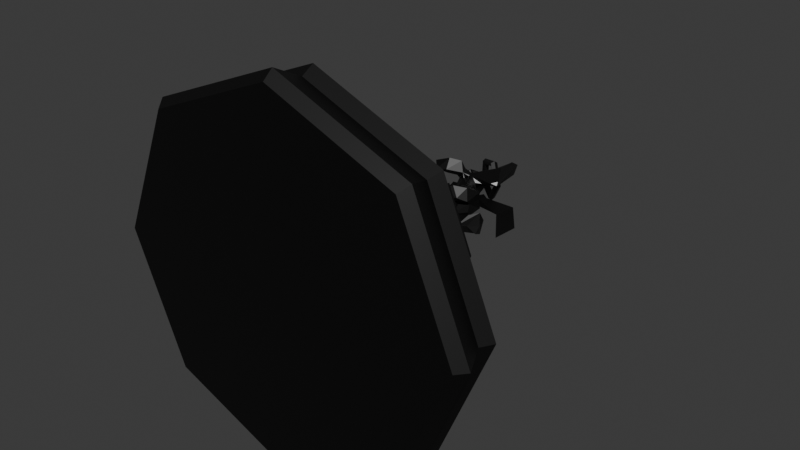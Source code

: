 # Source: Fountain.blend  (saved by Blender 5.1.30; exported with 4.5.12 LTS)
import bpy
from mathutils import Matrix  # noqa: F401  (used for matrix-valued properties, if any)

bpy.ops.wm.read_factory_settings(use_empty=True)
scene = bpy.context.scene
scene.name = 'Scene'

# ---- collections
col_collection = bpy.data.collections.new('Collection'); scene.collection.children.link(col_collection)

# ---- materials (node trees are filled in below, after node groups)
mat_material = bpy.data.materials.new('Material')
mat_material.alpha_threshold = 0.0
mat_material.use_backface_culling_lightprobe_volume = False
mat_material.roughness = 0.5
mat_material.line_color = (0.0, 0.0, 0.0, 1.0)
mat_material_002 = bpy.data.materials.new('Material.002')
mat_material_002.use_backface_culling = True

# ---- material node trees
mat_material.use_nodes = True; mat_material.node_tree.nodes.clear()
_N = mat_material.node_tree.nodes; _L = mat_material.node_tree.links
n0 = _N.new('ShaderNodeOutputMaterial'); n0.name = 'Material Output'; n0.location = (200, 100)
n1 = _N.new('ShaderNodeBsdfPrincipled'); n1.name = 'Principled BSDF'; n1.location = (-200, 100)
_L.new(n1.outputs[0], n0.inputs[0])
n0.is_active_output = True
mat_material_002.use_nodes = True; mat_material_002.node_tree.nodes.clear()
_N = mat_material_002.node_tree.nodes; _L = mat_material_002.node_tree.links
n0 = _N.new('ShaderNodeBsdfPrincipled'); n0.name = 'Principled BSDF'; n0.location = (-200, 100)
n0.inputs[0].default_value = (0.0, 0.0, 0.0, 1.0)
n1 = _N.new('ShaderNodeOutputMaterial'); n1.name = 'Material Output'; n1.location = (200, 100)
_L.new(n0.outputs[0], n1.inputs[0])
n1.is_active_output = True

# ---- world
world_world = bpy.data.worlds.new('World'); scene.world = world_world
world_world.use_nodes = True; world_world.node_tree.nodes.clear()
_N = world_world.node_tree.nodes; _L = world_world.node_tree.links
n0 = _N.new('ShaderNodeOutputWorld'); n0.name = 'World Output'; n0.location = (200, 100)
n1 = _N.new('ShaderNodeBackground'); n1.name = 'Background'; n1.location = (-200, 100)
n1.inputs[0].default_value = (0.05088, 0.05088, 0.05088, 1.0)
_L.new(n1.outputs[0], n0.inputs[0])
n0.is_active_output = True
world_world.color = (0.05088, 0.05088, 0.05088)
world_world.sun_shadow_jitter_overblur = 0.0

# ---- meshes
me_cylinder = bpy.data.meshes.new('Cylinder')
me_cylinder.from_pydata([(1.529e-08, -1.334e-07, -3.052), (1.529e-08, 0.9155, -2.692), (2.158, -9.432e-08, -2.158), (1.903, 0.9155, -1.903), (3.052, 0.0, 0.0), (2.692, 0.9155, -4.002e-08), (2.158, 9.432e-08, 2.158), (1.903, 0.9155, 1.903), (1.529e-08, 1.334e-07, 3.052), (1.529e-08, 0.9155, 2.692), (-2.158, 9.432e-08, 2.158), (-1.903, 0.9155, 1.903), (-3.052, 0.0, 0.0), (-2.692, 0.9155, -4.002e-08), (-2.158, -9.432e-08, -2.158), (-1.903, 0.9155, -1.903), (-2.926, 0.675, -2.951e-08), (-2.069, 0.675, 2.069), (1.466e-08, 0.675, 2.926), (2.069, 0.675, 2.069), (-2.069, 0.675, -2.069), (2.926, 0.675, -2.951e-08), (2.069, 0.675, -2.069), (1.466e-08, 0.675, -2.926), (1.529e-08, 0.2792, -1.406), (0.9941, 0.2792, -0.9941), (1.406, 0.2792, -1.22e-08), (0.9941, 0.2792, 0.9941), (1.529e-08, 0.2792, 1.406), (-0.9941, 0.2792, 0.9941), (-1.406, 0.2792, -1.22e-08), (-0.9941, 0.2792, -0.9941), (1.903, 0.2792, -1.903), (1.529e-08, 0.2792, -2.692), (2.692, 0.2792, -1.22e-08), (1.903, 0.2792, 1.903), (1.529e-08, 0.2792, 2.692), (-1.903, 0.2792, 1.903), (-2.692, 0.2792, -1.22e-08), (-1.903, 0.2792, -1.903), (4.035e-09, 1.227, -0.3711), (0.2624, 1.227, -0.2624), (0.3711, 1.227, -5.362e-08), (0.2624, 1.227, 0.2624), (4.035e-09, 1.227, 0.3711), (-0.2624, 1.227, 0.2624), (-0.3711, 1.227, -5.362e-08), (-0.2624, 1.227, -0.2624), (-1.951e-08, 2.127, -0.2455), (0.1736, 2.127, -0.1736), (0.2455, 2.127, -9.299e-08), (0.1736, 2.127, 0.1736), (-1.951e-08, 2.127, 0.2455), (-0.1736, 2.127, 0.1736), (-0.2455, 2.127, -9.299e-08), (-0.1736, 2.127, -0.1736), (-1.21e-07, 2.337, -1.522), (1.076, 2.337, -1.076), (1.522, 2.337, -1.021e-07), (1.076, 2.337, 1.076), (-1.21e-07, 2.337, 1.522), (-1.076, 2.337, 1.076), (-1.522, 2.337, -1.021e-07), (-1.076, 2.337, -1.076), (-1.058e-07, 2.546, -1.195), (0.8451, 2.546, -0.8451), (1.195, 2.546, -1.113e-07), (0.8451, 2.546, 0.8451), (-1.058e-07, 2.546, 1.195), (-0.8451, 2.546, 0.8451), (-1.195, 2.546, -1.113e-07), (-0.8451, 2.546, -0.8451), (1.006, 2.546, -1.006), (-1.131e-07, 2.546, -1.423), (1.423, 2.546, -1.113e-07), (1.006, 2.546, 1.006), (-1.131e-07, 2.546, 1.423), (-1.006, 2.546, 1.006), (-1.423, 2.546, -1.113e-07), (-1.006, 2.546, -1.006), (-4.747e-08, 2.304, -0.1989), (0.1407, 2.304, -0.1407), (0.1989, 2.304, -1.007e-07), (0.1407, 2.304, 0.1407), (-4.747e-08, 2.304, 0.1989), (-0.1407, 2.304, 0.1407), (-0.1989, 2.304, -1.007e-07), (-0.1407, 2.304, -0.1407), (0.8219, 2.383, -0.8219), (-1.029e-07, 2.383, -1.162), (1.162, 2.383, -1.042e-07), (0.8219, 2.383, 0.8219), (-1.029e-07, 2.383, 1.162), (-0.8219, 2.383, 0.8219), (-1.162, 2.383, -1.042e-07), (-0.8219, 2.383, -0.8219), (2.917e-07, 3.228, -0.3167), (0.224, 3.228, -0.224), (0.3167, 3.228, -1.411e-07), (0.224, 3.228, 0.224), (2.917e-07, 3.228, 0.3167), (-0.224, 3.228, 0.224), (-0.3167, 3.228, -1.411e-07), (-0.224, 3.228, -0.224), (4.115e-07, 3.414, -0.4867), (0.3442, 3.414, -0.3442), (0.4867, 3.414, -1.492e-07), (0.3442, 3.414, 0.3442), (4.115e-07, 3.414, 0.4867), (-0.3442, 3.414, 0.3442), (-0.4867, 3.414, -1.492e-07), (-0.3442, 3.414, -0.3442), (3.725e-08, 3.532, -1.525e-07), (2.052, 0.9811, -2.052), (2.158, 0.8821, -2.158), (1.529e-08, 0.8821, -3.052), (1.529e-08, 0.9811, -2.902), (2.902, 0.9811, -4.289e-08), (3.052, 0.8821, -3.856e-08), (2.052, 0.9811, 2.052), (2.158, 0.8821, 2.158), (1.529e-08, 0.9811, 2.902), (1.529e-08, 0.8821, 3.052), (-2.052, 0.9811, 2.052), (-2.158, 0.8821, 2.158), (-2.902, 0.9811, -4.289e-08), (-3.052, 0.8821, -3.856e-08), (-2.052, 0.9811, -2.052), (-2.158, 0.8821, -2.158), (-2.255, 0.1576, -2.255), (1.597e-08, 0.1576, -3.188), (2.255, 0.1576, -2.255), (3.188, 0.1576, -6.891e-09), (2.255, 0.1576, 2.255), (1.597e-08, 0.1576, 3.188), (-2.255, 0.1576, 2.255), (-3.188, 0.1576, -6.891e-09)], [], [(6, 133, 134, 8), (14, 129, 130, 0), (129, 20, 23, 130), (10, 135, 136, 12), (135, 17, 16, 136), (2, 131, 132, 4), (1, 15, 39, 33), (0, 130, 131, 2), (8, 134, 135, 10), (0, 2, 4, 6, 8, 10, 12, 14), (130, 23, 22, 131), (131, 22, 21, 132), (132, 21, 19, 133), (134, 18, 17, 135), (136, 16, 20, 129), (133, 19, 18, 134), (12, 136, 129, 14), (4, 132, 133, 6), (25, 24, 40, 41), (13, 11, 37, 38), (9, 7, 35, 36), (5, 3, 32, 34), (15, 13, 38, 39), (11, 9, 36, 37), (7, 5, 34, 35), (3, 1, 33, 32), (24, 25, 32, 33), (25, 26, 34, 32), (26, 27, 35, 34), (27, 28, 36, 35), (28, 29, 37, 36), (29, 30, 38, 37), (30, 31, 39, 38), (31, 24, 33, 39), (42, 41, 49, 50), (24, 31, 47, 40), (30, 29, 45, 46), (28, 27, 43, 44), (26, 25, 41, 42), (31, 30, 46, 47), (29, 28, 44, 45), (27, 26, 42, 43), (48, 55, 63, 56), (47, 46, 54, 55), (45, 44, 52, 53), (43, 42, 50, 51), (41, 40, 48, 49), (40, 47, 55, 48), (46, 45, 53, 54), (44, 43, 51, 52), (59, 58, 74, 75), (54, 53, 61, 62), (52, 51, 59, 60), (50, 49, 57, 58), (55, 54, 62, 63), (53, 52, 60, 61), (51, 50, 58, 59), (49, 48, 56, 57), (64, 71, 95, 89), (57, 56, 73, 72), (56, 63, 79, 73), (62, 61, 77, 78), (60, 59, 75, 76), (58, 57, 72, 74), (63, 62, 78, 79), (61, 60, 76, 77), (64, 65, 72, 73), (65, 66, 74, 72), (66, 67, 75, 74), (67, 68, 76, 75), (68, 69, 77, 76), (69, 70, 78, 77), (70, 71, 79, 78), (71, 64, 73, 79), (87, 86, 102, 103), (70, 69, 93, 94), (68, 67, 91, 92), (66, 65, 88, 90), (71, 70, 94, 95), (69, 68, 92, 93), (67, 66, 90, 91), (65, 64, 89, 88), (80, 81, 88, 89), (81, 82, 90, 88), (82, 83, 91, 90), (83, 84, 92, 91), (84, 85, 93, 92), (85, 86, 94, 93), (86, 87, 95, 94), (87, 80, 89, 95), (102, 101, 109, 110), (85, 84, 100, 101), (83, 82, 98, 99), (81, 80, 96, 97), (80, 87, 103, 96), (86, 85, 101, 102), (84, 83, 99, 100), (82, 81, 97, 98), (100, 99, 107, 108), (98, 97, 105, 106), (103, 102, 110, 111), (101, 100, 108, 109), (99, 98, 106, 107), (97, 96, 104, 105), (96, 103, 111, 104), (111, 110, 112), (109, 108, 112), (107, 106, 112), (105, 104, 112), (104, 111, 112), (110, 109, 112), (108, 107, 112), (106, 105, 112), (114, 115, 116, 113), (118, 114, 113, 117), (120, 118, 117, 119), (122, 120, 119, 121), (124, 122, 121, 123), (126, 124, 123, 125), (128, 126, 125, 127), (115, 128, 127, 116), (1, 3, 113, 116), (23, 115, 114, 22), (22, 114, 118, 21), (3, 5, 117, 113), (20, 128, 115, 23), (15, 1, 116, 127), (21, 118, 120, 19), (5, 7, 119, 117), (19, 120, 122, 18), (7, 9, 121, 119), (18, 122, 124, 17), (9, 11, 123, 121), (17, 124, 126, 16), (11, 13, 125, 123), (16, 126, 128, 20), (13, 15, 127, 125)])
_uv = me_cylinder.uv_layers.new(name='UVMap')
_uv.uv.foreach_set('vector', [0.625, 0.5, 0.625, 0.5475, 0.5, 0.5475, 0.5, 0.5, 0.125, 0.5, 0.125, 0.5475, 0.0, 0.5475, 0.0, 0.5, 0.125, 0.5475, 0.125, 0.7146, 0.0, 0.7146, 0.0, 0.5475, 0.375, 0.5, 0.375, 0.5475, 0.25, 0.5475, 0.25, 0.5, 0.375, 0.5475, 0.375, 0.7146, 0.25, 0.7146, 0.25, 0.5475, 0.875, 0.5, 0.875, 0.5475, 0.75, 0.5475, 0.75, 0.5, 0.25, 0.4617, 0.1003, 0.3997, 0.1003, 0.3997, 0.25, 0.4617, 1.0, 0.5, 1.0, 0.5475, 0.875, 0.5475, 0.875, 0.5, 0.5, 0.5, 0.5, 0.5475, 0.375, 0.5475, 0.375, 0.5, 0.75, 0.49, 0.9197, 0.4197, 0.99, 0.25, 0.9197, 0.08029, 0.75, 0.01, 0.5803, 0.08029, 0.51, 0.25, 0.5803, 0.4197, 1.0, 0.5475, 1.0, 0.7146, 0.875, 0.7146, 0.875, 0.5475, 0.875, 0.5475, 0.875, 0.7146, 0.75, 0.7146, 0.75, 0.5475, 0.75, 0.5475, 0.75, 0.7146, 0.625, 0.7146, 0.625, 0.5475, 0.5, 0.5475, 0.5, 0.7146, 0.375, 0.7146, 0.375, 0.5475, 0.25, 0.5475, 0.25, 0.7146, 0.125, 0.7146, 0.125, 0.5475, 0.625, 0.5475, 0.625, 0.7146, 0.5, 0.7146, 0.5, 0.5475, 0.25, 0.5, 0.25, 0.5475, 0.125, 0.5475, 0.125, 0.5, 0.75, 0.5, 0.75, 0.5475, 0.625, 0.5475, 0.625, 0.5, 0.3282, 0.3282, 0.25, 0.3606, 0.25, 0.3606, 0.3282, 0.3282, 0.03829, 0.25, 0.1003, 0.1003, 0.1003, 0.1003, 0.03829, 0.25, 0.25, 0.03829, 0.3997, 0.1003, 0.3997, 0.1003, 0.25, 0.03829, 0.4617, 0.25, 0.3997, 0.3997, 0.3997, 0.3997, 0.4617, 0.25, 0.1003, 0.3997, 0.03829, 0.25, 0.03829, 0.25, 0.1003, 0.3997, 0.1003, 0.1003, 0.25, 0.03829, 0.25, 0.03829, 0.1003, 0.1003, 0.3997, 0.1003, 0.4617, 0.25, 0.4617, 0.25, 0.3997, 0.1003, 0.3997, 0.3997, 0.25, 0.4617, 0.25, 0.4617, 0.3997, 0.3997, 0.25, 0.3606, 0.3282, 0.3282, 0.3997, 0.3997, 0.25, 0.4617, 0.3282, 0.3282, 0.3606, 0.25, 0.4617, 0.25, 0.3997, 0.3997, 0.3606, 0.25, 0.3282, 0.1718, 0.3997, 0.1003, 0.4617, 0.25, 0.3282, 0.1718, 0.25, 0.1394, 0.25, 0.03829, 0.3997, 0.1003, 0.25, 0.1394, 0.1718, 0.1718, 0.1003, 0.1003, 0.25, 0.03829, 0.1718, 0.1718, 0.1394, 0.25, 0.03829, 0.25, 0.1003, 0.1003, 0.1394, 0.25, 0.1718, 0.3282, 0.1003, 0.3997, 0.03829, 0.25, 0.1718, 0.3282, 0.25, 0.3606, 0.25, 0.4617, 0.1003, 0.3997, 0.3606, 0.25, 0.3282, 0.3282, 0.3282, 0.3282, 0.3606, 0.25, 0.25, 0.3606, 0.1718, 0.3282, 0.1718, 0.3282, 0.25, 0.3606, 0.1394, 0.25, 0.1718, 0.1718, 0.1718, 0.1718, 0.1394, 0.25, 0.25, 0.1394, 0.3282, 0.1718, 0.3282, 0.1718, 0.25, 0.1394, 0.3606, 0.25, 0.3282, 0.3282, 0.3282, 0.3282, 0.3606, 0.25, 0.1718, 0.3282, 0.1394, 0.25, 0.1394, 0.25, 0.1718, 0.3282, 0.1718, 0.1718, 0.25, 0.1394, 0.25, 0.1394, 0.1718, 0.1718, 0.3282, 0.1718, 0.3606, 0.25, 0.3606, 0.25, 0.3282, 0.1718, 0.25, 0.3606, 0.1718, 0.3282, 0.1718, 0.3282, 0.25, 0.3606, 0.1718, 0.3282, 0.1394, 0.25, 0.1394, 0.25, 0.1718, 0.3282, 0.1718, 0.1718, 0.25, 0.1394, 0.25, 0.1394, 0.1718, 0.1718, 0.3282, 0.1718, 0.3606, 0.25, 0.3606, 0.25, 0.3282, 0.1718, 0.3282, 0.3282, 0.25, 0.3606, 0.25, 0.3606, 0.3282, 0.3282, 0.25, 0.3606, 0.1718, 0.3282, 0.1718, 0.3282, 0.25, 0.3606, 0.1394, 0.25, 0.1718, 0.1718, 0.1718, 0.1718, 0.1394, 0.25, 0.25, 0.1394, 0.3282, 0.1718, 0.3282, 0.1718, 0.25, 0.1394, 0.3282, 0.1718, 0.3606, 0.25, 0.3606, 0.25, 0.3282, 0.1718, 0.1394, 0.25, 0.1718, 0.1718, 0.1718, 0.1718, 0.1394, 0.25, 0.25, 0.1394, 0.3282, 0.1718, 0.3282, 0.1718, 0.25, 0.1394, 0.3606, 0.25, 0.3282, 0.3282, 0.3282, 0.3282, 0.3606, 0.25, 0.1718, 0.3282, 0.1394, 0.25, 0.1394, 0.25, 0.1718, 0.3282, 0.1718, 0.1718, 0.25, 0.1394, 0.25, 0.1394, 0.1718, 0.1718, 0.3282, 0.1718, 0.3606, 0.25, 0.3606, 0.25, 0.3282, 0.1718, 0.3282, 0.3282, 0.25, 0.3606, 0.25, 0.3606, 0.3282, 0.3282, 0.25, 0.3429, 0.1843, 0.3157, 0.1843, 0.3157, 0.25, 0.3429, 0.3282, 0.3282, 0.25, 0.3606, 0.25, 0.3606, 0.3282, 0.3282, 0.25, 0.3606, 0.1718, 0.3282, 0.1718, 0.3282, 0.25, 0.3606, 0.1394, 0.25, 0.1718, 0.1718, 0.1718, 0.1718, 0.1394, 0.25, 0.25, 0.1394, 0.3282, 0.1718, 0.3282, 0.1718, 0.25, 0.1394, 0.3606, 0.25, 0.3282, 0.3282, 0.3282, 0.3282, 0.3606, 0.25, 0.1718, 0.3282, 0.1394, 0.25, 0.1394, 0.25, 0.1718, 0.3282, 0.1718, 0.1718, 0.25, 0.1394, 0.25, 0.1394, 0.1718, 0.1718, 0.25, 0.3429, 0.3157, 0.3157, 0.3282, 0.3282, 0.25, 0.3606, 0.3157, 0.3157, 0.3429, 0.25, 0.3606, 0.25, 0.3282, 0.3282, 0.3429, 0.25, 0.3157, 0.1843, 0.3282, 0.1718, 0.3606, 0.25, 0.3157, 0.1843, 0.25, 0.1571, 0.25, 0.1394, 0.3282, 0.1718, 0.25, 0.1571, 0.1843, 0.1843, 0.1718, 0.1718, 0.25, 0.1394, 0.1843, 0.1843, 0.1571, 0.25, 0.1394, 0.25, 0.1718, 0.1718, 0.1571, 0.25, 0.1843, 0.3157, 0.1718, 0.3282, 0.1394, 0.25, 0.1843, 0.3157, 0.25, 0.3429, 0.25, 0.3606, 0.1718, 0.3282, 0.2321, 0.2679, 0.2247, 0.25, 0.2247, 0.25, 0.2321, 0.2679, 0.1571, 0.25, 0.1843, 0.1843, 0.1843, 0.1843, 0.1571, 0.25, 0.25, 0.1571, 0.3157, 0.1843, 0.3157, 0.1843, 0.25, 0.1571, 0.3429, 0.25, 0.3157, 0.3157, 0.3157, 0.3157, 0.3429, 0.25, 0.1843, 0.3157, 0.1571, 0.25, 0.1571, 0.25, 0.1843, 0.3157, 0.1843, 0.1843, 0.25, 0.1571, 0.25, 0.1571, 0.1843, 0.1843, 0.3157, 0.1843, 0.3429, 0.25, 0.3429, 0.25, 0.3157, 0.1843, 0.3157, 0.3157, 0.25, 0.3429, 0.25, 0.3429, 0.3157, 0.3157, 0.25, 0.2753, 0.2679, 0.2679, 0.3157, 0.3157, 0.25, 0.3429, 0.2679, 0.2679, 0.2753, 0.25, 0.3429, 0.25, 0.3157, 0.3157, 0.2753, 0.25, 0.2679, 0.2321, 0.3157, 0.1843, 0.3429, 0.25, 0.2679, 0.2321, 0.25, 0.2247, 0.25, 0.1571, 0.3157, 0.1843, 0.25, 0.2247, 0.2321, 0.2321, 0.1843, 0.1843, 0.25, 0.1571, 0.2321, 0.2321, 0.2247, 0.25, 0.1571, 0.25, 0.1843, 0.1843, 0.2247, 0.25, 0.2321, 0.2679, 0.1843, 0.3157, 0.1571, 0.25, 0.2321, 0.2679, 0.25, 0.2753, 0.25, 0.3429, 0.1843, 0.3157, 0.2247, 0.25, 0.2321, 0.2321, 0.2321, 0.2321, 0.2247, 0.25, 0.2321, 0.2321, 0.25, 0.2247, 0.25, 0.2247, 0.2321, 0.2321, 0.2679, 0.2321, 0.2753, 0.25, 0.2753, 0.25, 0.2679, 0.2321, 0.2679, 0.2679, 0.25, 0.2753, 0.25, 0.2753, 0.2679, 0.2679, 0.25, 0.2753, 0.2321, 0.2679, 0.2321, 0.2679, 0.25, 0.2753, 0.2247, 0.25, 0.2321, 0.2321, 0.2321, 0.2321, 0.2247, 0.25, 0.25, 0.2247, 0.2679, 0.2321, 0.2679, 0.2321, 0.25, 0.2247, 0.2753, 0.25, 0.2679, 0.2679, 0.2679, 0.2679, 0.2753, 0.25, 0.25, 0.2247, 0.2679, 0.2321, 0.2679, 0.2321, 0.25, 0.2247, 0.2753, 0.25, 0.2679, 0.2679, 0.2679, 0.2679, 0.2753, 0.25, 0.2321, 0.2679, 0.2247, 0.25, 0.2247, 0.25, 0.2321, 0.2679, 0.2321, 0.2321, 0.25, 0.2247, 0.25, 0.2247, 0.2321, 0.2321, 0.2679, 0.2321, 0.2753, 0.25, 0.2753, 0.25, 0.2679, 0.2321, 0.2679, 0.2679, 0.25, 0.2753, 0.25, 0.2753, 0.2679, 0.2679, 0.25, 0.2753, 0.2321, 0.2679, 0.2321, 0.2679, 0.25, 0.2753, 0.2321, 0.2679, 0.2247, 0.25, 0.2321, 0.2679, 0.2321, 0.2321, 0.25, 0.2247, 0.2321, 0.2321, 0.2679, 0.2321, 0.2753, 0.25, 0.2679, 0.2321, 0.2679, 0.2679, 0.25, 0.2753, 0.2679, 0.2679, 0.25, 0.2753, 0.2321, 0.2679, 0.25, 0.2753, 0.2247, 0.25, 0.2321, 0.2321, 0.2247, 0.25, 0.25, 0.2247, 0.2679, 0.2321, 0.25, 0.2247, 0.2753, 0.25, 0.2679, 0.2679, 0.2753, 0.25, 0.4197, 0.4197, 0.25, 0.49, 0.25, 0.4783, 0.4114, 0.4114, 0.49, 0.25, 0.4197, 0.4197, 0.4114, 0.4114, 0.4783, 0.25, 0.4197, 0.08029, 0.49, 0.25, 0.4783, 0.25, 0.4114, 0.0886, 0.25, 0.01, 0.4197, 0.08029, 0.4114, 0.0886, 0.25, 0.02174, 0.08029, 0.08029, 0.25, 0.01, 0.25, 0.02174, 0.0886, 0.0886, 0.01, 0.25, 0.08029, 0.08029, 0.0886, 0.0886, 0.02174, 0.25, 0.08029, 0.4197, 0.01, 0.25, 0.02174, 0.25, 0.0886, 0.4114, 0.25, 0.49, 0.08029, 0.4197, 0.0886, 0.4114, 0.25, 0.4783, 0.25, 0.4617, 0.3997, 0.3997, 0.4114, 0.4114, 0.25, 0.4783, 1.0, 0.7146, 1.0, 0.9292, 0.875, 0.9292, 0.875, 0.7146, 0.875, 0.7146, 0.875, 0.9292, 0.75, 0.9292, 0.75, 0.7146, 0.3997, 0.3997, 0.4617, 0.25, 0.4783, 0.25, 0.4114, 0.4114, 0.125, 0.7146, 0.125, 0.9292, 0.0, 0.9292, 0.0, 0.7146, 0.1003, 0.3997, 0.25, 0.4617, 0.25, 0.4783, 0.0886, 0.4114, 0.75, 0.7146, 0.75, 0.9292, 0.625, 0.9292, 0.625, 0.7146, 0.4617, 0.25, 0.3997, 0.1003, 0.4114, 0.0886, 0.4783, 0.25, 0.625, 0.7146, 0.625, 0.9292, 0.5, 0.9292, 0.5, 0.7146, 0.3997, 0.1003, 0.25, 0.03829, 0.25, 0.02174, 0.4114, 0.0886, 0.5, 0.7146, 0.5, 0.9292, 0.375, 0.9292, 0.375, 0.7146, 0.25, 0.03829, 0.1003, 0.1003, 0.0886, 0.0886, 0.25, 0.02174, 0.375, 0.7146, 0.375, 0.9292, 0.25, 0.9292, 0.25, 0.7146, 0.1003, 0.1003, 0.03829, 0.25, 0.02174, 0.25, 0.0886, 0.0886, 0.25, 0.7146, 0.25, 0.9292, 0.125, 0.9292, 0.125, 0.7146, 0.03829, 0.25, 0.1003, 0.3997, 0.0886, 0.4114, 0.02174, 0.25])
me_cylinder.materials.append(mat_material)
me_cylinder.materials.append(mat_material_002)
me_cylinder.update()
me_cube_001 = bpy.data.meshes.new('Cube.001')
me_cube_001.from_pydata([(-0.1399, 1.125, 0.1972), (-0.01596, 1.387, 0.1082), (-0.3488, 1.182, -0.01506), (-0.1818, 1.503, -0.02414), (-0.008754, 1.105, -0.01877), (0.07471, 1.36, -0.02149), (-0.1609, 1.056, 0.07071), (-0.2457, 1.079, -0.01538), (-0.04127, 1.071, -0.01799), (-0.1582, 0.996, 0.06034), (-0.2266, 1.008, -0.004549), (-0.06526, 1.016, -0.006764), (-0.01414, 0.9594, 0.2173), (-0.182, 0.7896, -0.01327), (0.05007, 0.945, 0.1158), (0.1612, 0.6034, 0.1758), (-0.003973, 0.55, -0.05131), (0.383, 0.6487, 0.1127), (0.3409, 0.7219, -0.201), (0.2824, 0.4488, 0.2216), (0.09248, 0.3439, 0.2446), (0.3273, 0.404, 0.03502), (0.198, 0.2897, 0.1), (-0.05906, 0.4292, 0.09939), (-0.09609, 0.6719, -0.0132), (0.02232, 0.3815, -0.03297), (0.03354, 0.1544, 0.2337), (0.1523, 0.1844, 0.1109), (0.09357, 0.1842, -0.07964), (-0.0922, 0.1491, 0.0453), (0.2198, -0.04709, 0.1208), (0.3188, 0.1493, 0.06617), (0.2111, 0.1481, -0.1332), (0.05564, 0.006328, -0.04435), (0.03686, 0.919, 0.2048), (0.1467, -0.07082, -0.09714), (0.06845, -0.1286, -0.04839), (0.04093, 0.8809, -0.2238), (0.1085, 0.9024, 0.1141), (-0.6919, 0.4373, 0.04781), (-0.2764, 1.468, -0.5006), (-0.7177, 0.4179, -0.00807), (-0.3021, 1.448, -0.5565), (-0.6335, 0.438, 0.02064), (-0.2395, 1.415, -0.4992), (-0.6592, 0.4186, -0.03524), (-0.2652, 1.395, -0.5551), (-0.8603, 0.3545, 0.07959), (-0.8346, 0.3738, 0.1355), (-0.3255, 1.636, -0.5364), (-0.3512, 1.617, -0.5923), (-0.8053, 0.3243, 0.0647), (-0.2962, 1.587, -0.6071), (-0.7796, 0.3437, 0.1206), (-0.2705, 1.606, -0.5513), (-0.9648, 0.2634, 0.134), (-0.9216, 0.2959, 0.2278), (-0.322, 1.782, -0.5635), (-0.3652, 1.75, -0.6573), (-0.8724, 0.2128, 0.109), (-0.2728, 1.699, -0.6822), (-0.8293, 0.2453, 0.2028), (-0.2297, 1.732, -0.5885), (-0.5974, 1.191, -0.257), (-0.7181, 0.8959, -0.09911), (-0.7439, 0.8765, -0.155), (-0.6231, 1.172, -0.3128), (-0.6888, 0.8464, -0.1699), (-0.5681, 1.141, -0.3277), (-0.6631, 0.8658, -0.114), (-0.5424, 1.161, -0.2718), (-0.6167, 1.532, -0.3664), (-0.6746, 1.378, -0.2863), (-0.7003, 1.359, -0.3421), (-0.6425, 1.513, -0.4223), (-0.6452, 1.328, -0.357), (-0.6056, 1.46, -0.4209), (-0.6195, 1.348, -0.3011), (-0.5799, 1.479, -0.365), (-0.9116, 0.8291, -0.06134), (-0.9776, 0.682, 0.02002), (-0.8566, 0.799, -0.07623), (-0.9191, 0.6827, -0.007148), (-0.8309, 0.8184, -0.02035), (-0.8934, 0.7021, 0.04873), (-0.9519, 0.7014, 0.0759), (-0.8859, 0.8485, -0.005463), (-0.1676, 0.8826, -0.1487), (-0.008924, 0.9349, -0.235), (-0.09535, 0.7697, -0.2304), (-0.16, 0.9947, -0.07096), (-0.4345, 0.6553, -0.2575), (-0.4028, 0.8079, -0.1666), (-0.3961, 0.8991, -0.3221), (-0.4277, 0.7465, -0.413), (-0.6491, 0.8023, -0.2674), (-0.5433, 0.911, -0.1697), (-0.5012, 1.004, -0.3186), (-0.607, 0.895, -0.4163), (-0.8155, 0.9268, -0.2228), (-0.5959, 0.938, -0.1678), (-0.6608, 1.129, -0.2401), (-0.8277, 1.091, -0.297), (-0.581, 1.066, -0.2794), (-0.5931, 1.14, -0.1958), (-0.1455, 1.121, -0.2315), (-0.01936, 1.385, -0.1493), (-0.1632, 1.054, -0.1032), (0.3342, 0.6805, -0.04012), (0.1636, 0.7055, -0.2701), (0.2681, 0.5475, -0.08513), (0.1278, 0.5176, -0.4492), (0.2404, 0.5001, -0.3262), (0.04312, 0.3865, -0.2849), (0.3044, 0.458, -0.2076), (0.2634, 0.389, -0.5164), (0.3332, 0.518, -0.3974), (0.3757, 0.3953, -0.2163), (0.2805, 0.2378, -0.3485), (0.551, 0.4576, -0.4902), (0.4902, 0.6315, -0.3508), (0.5154, 0.4962, -0.1708), (0.4394, 0.2831, -0.3279), (0.6164, 0.3411, -0.3016), (0.6315, 0.2374, -0.3818), (-0.02133, 0.8035, 0.1937), (-0.1887, 0.808, 0.405), (-0.007919, 0.7161, 0.3363), (-0.164, 0.8854, 0.122), (-0.129, 0.7686, 0.2482), (-0.06762, 0.7555, 0.4932), (-0.2172, 0.5736, 0.3843), (-0.2245, 0.6994, 0.2777), (-0.238, 0.7886, 0.4227), (-0.2307, 0.6629, 0.5293), (-0.3831, 0.547, 0.3607), (-0.2692, 0.684, 0.2822), (-0.4034, 0.7649, 0.3647), (-0.4725, 0.6433, 0.4389), (-0.3207, 0.7768, 0.3937), (-0.3746, 0.8103, 0.3135), (-0.06603, 1.089, 0.1966), (0.00749, 1.202, 0.1544), (0.1314, 1.176, -0.02134), (0.06509, 1.069, -0.01938), (-0.0717, 1.084, -0.2321), (0.002879, 1.198, -0.1942), (-0.146, 0.9811, 0.2573), (0.06861, 0.9178, -0.115), (0.01703, 0.8631, 0.2212), (0.126, 0.8827, -0.1162), (0.2936, 1.233, 0.2958), (0.5937, 1.292, 0.2758), (0.4519, 1.164, 0.3719), (0.601, 0.8327, 0.231), (0.4285, 1.406, 0.3664), (0.7512, 1.147, 0.5227), (0.5525, 1.295, 0.4538), (0.8113, 0.5461, 0.4521), (0.03054, 0.9446, -0.01766), (0.197, 0.8187, -0.01006), (0.01758, 0.794, -0.2684), (-0.1532, 0.9756, -0.2842), (0.3129, 1.225, -0.3444), (0.6135, 1.284, -0.3336), (0.4692, 1.154, -0.4233), (0.622, 0.8255, -0.2796), (0.4459, 1.396, -0.4221), (0.7644, 1.134, -0.5816), (0.5676, 1.283, -0.5104), (0.8265, 0.5344, -0.5004), (-0.07293, 1.294, 0.09894), (-0.1792, 1.42, -0.01602), (-0.06611, 1.279, -0.1463), (0.3359, 1.253, -0.02345), (0.335, 1.301, -0.02356), (0.29, 1.314, -0.02229), (0.2631, 1.276, -0.02139), (0.2915, 1.238, -0.02211), (0.1218, 1.395, -0.3601), (0.1373, 1.431, -0.3344), (0.1189, 1.427, -0.2913), (0.09204, 1.388, -0.2904), (0.09384, 1.368, -0.3329), (-0.2046, 1.625, -0.2204), (-0.1641, 1.643, -0.2054), (-0.1419, 1.611, -0.1797), (-0.1688, 1.572, -0.1788), (-0.2075, 1.581, -0.204), (-0.1923, 1.626, 0.2026), (-0.1527, 1.644, 0.1851), (-0.1321, 1.612, 0.1583), (-0.1589, 1.573, 0.1592), (-0.1961, 1.582, 0.1866), (0.1418, 1.397, 0.3243), (0.1558, 1.433, 0.2975), (0.1349, 1.428, 0.2556), (0.1081, 1.39, 0.2565), (0.1123, 1.37, 0.299)], [], [(171, 1, 3, 172), (0, 4, 144, 141), (4, 0, 6, 8), (0, 2, 7, 6), (11, 9, 147, 159), (6, 7, 10, 9), (8, 6, 9, 11), (9, 10, 13, 128), (5, 3, 1), (149, 125, 15), (17, 108, 160), (19, 20, 22, 21), (21, 22, 25, 16), (16, 25, 23, 15), (15, 23, 20, 19), (15, 19, 17), (23, 25, 28, 29), (26, 29, 33, 30), (22, 20, 26, 27), (20, 23, 29, 26), (25, 22, 27, 28), (28, 27, 31, 32), (29, 28, 32, 33), (27, 26, 30, 31), (32, 31, 30, 35), (33, 32, 35), (148, 88, 37, 150), (34, 38, 154, 153), (35, 30, 36), (30, 33, 36), (33, 35, 36), (39, 41, 47, 48), (40, 44, 54, 49), (51, 53, 61, 59), (53, 48, 56, 61), (45, 43, 53, 51), (46, 42, 50, 52), (43, 39, 48, 53), (44, 46, 52, 54), (41, 45, 51, 47), (42, 40, 49, 50), (55, 59, 61, 56), (60, 58, 57, 62), (47, 51, 59, 55), (48, 47, 55, 56), (49, 54, 62, 57), (54, 52, 60, 62), (52, 50, 58, 60), (50, 49, 57, 58), (70, 63, 64, 69), (68, 70, 69, 67), (66, 68, 67, 65), (63, 66, 65, 64), (78, 71, 72, 77), (76, 78, 77, 75), (74, 76, 75, 73), (71, 74, 73, 72), (86, 79, 80, 85), (79, 81, 82, 80), (81, 83, 84, 82), (83, 86, 85, 84), (78, 44, 40, 71), (63, 72, 73, 66), (70, 77, 72, 63), (71, 40, 42, 74), (74, 42, 46, 76), (66, 73, 75, 68), (76, 46, 44, 78), (68, 75, 77, 70), (41, 80, 82, 45), (79, 65, 67, 81), (39, 85, 80, 41), (86, 64, 65, 79), (45, 82, 84, 43), (81, 67, 69, 83), (43, 84, 85, 39), (83, 69, 64, 86), (161, 89, 91, 94), (93, 94, 98, 97), (87, 162, 93, 92), (162, 161, 94, 93), (89, 87, 92, 91), (91, 92, 96, 95), (94, 91, 95, 98), (92, 93, 97, 96), (100, 101, 102, 99), (100, 103, 101), (103, 102, 101), (97, 98, 102, 103), (100, 96, 104), (98, 95, 99, 102), (95, 96, 100, 99), (96, 97, 104), (103, 100, 104), (97, 103, 104), (173, 172, 3, 106), (4, 105, 145, 144), (4, 8, 107, 105), (105, 107, 7, 2), (11, 159, 162, 90), (107, 90, 10, 7), (8, 11, 90, 107), (90, 87, 13, 10), (5, 106, 3), (161, 109, 89), (160, 18, 109, 161), (160, 149, 15, 17), (109, 18, 112, 111), (18, 110, 114, 112), (110, 16, 113, 114), (16, 109, 111, 113), (113, 118, 117, 114), (115, 119, 122, 118), (112, 116, 115, 111), (111, 115, 118, 113), (114, 117, 116, 112), (117, 121, 120, 116), (118, 122, 121, 117), (116, 120, 119, 115), (121, 123, 119, 120), (122, 123, 121), (21, 16, 110), (123, 124, 119), (119, 124, 122), (122, 124, 123), (160, 108, 18), (126, 133, 134, 130), (126, 130, 147), (128, 125, 127, 129), (127, 131, 132, 129), (130, 134, 131, 127), (129, 132, 133, 126), (136, 135, 138, 137), (136, 137, 139), (139, 137, 138), (133, 139, 138, 134), (136, 140, 132), (134, 138, 135, 131), (131, 135, 136, 132), (132, 140, 133), (139, 140, 136), (133, 140, 139), (108, 17, 110), (108, 110, 18), (21, 110, 17, 19), (173, 106, 146), (171, 0, 141, 142), (106, 5, 143, 146), (5, 1, 142, 143), (87, 90, 162), (87, 89, 24, 13), (9, 128, 147), (89, 109, 16, 24), (15, 125, 24, 16), (125, 128, 13, 24), (147, 128, 129, 126), (127, 149, 147, 130), (12, 14, 159, 147), (34, 12, 147, 149), (14, 38, 160, 159), (38, 34, 149, 160), (154, 152, 156, 158), (12, 34, 153, 151), (38, 14, 152, 154), (14, 12, 151, 152), (156, 157, 153, 158), (152, 157, 156), (153, 154, 158), (151, 153, 155), (153, 157, 155), (157, 152, 155), (155, 152, 151), (150, 148, 159, 160), (37, 150, 160, 161), (88, 37, 161, 162), (148, 88, 162, 159), (37, 165, 166, 150), (166, 170, 168, 164), (88, 163, 165, 37), (150, 166, 164, 148), (148, 164, 163, 88), (168, 170, 165, 169), (164, 168, 169), (165, 170, 166), (163, 167, 165), (165, 167, 169), (169, 167, 164), (167, 163, 164), (1, 171, 142), (105, 173, 146, 145), (144, 145, 146, 143), (144, 143, 142, 141), (105, 2, 172, 173), (0, 171, 172, 2), (174, 179, 180, 175), (175, 180, 181, 176), (176, 181, 182, 177), (177, 182, 183, 178), (178, 183, 179, 174), (179, 184, 185, 180), (180, 185, 186, 181), (181, 186, 187, 182), (182, 187, 188, 183), (183, 188, 184, 179), (184, 189, 190, 185), (185, 190, 191, 186), (186, 191, 192, 187), (187, 192, 193, 188), (188, 193, 189, 184), (189, 194, 195, 190), (190, 195, 196, 191), (191, 196, 197, 192), (192, 197, 198, 193), (193, 198, 194, 189), (194, 174, 175, 195), (195, 175, 176, 196), (196, 176, 177, 197), (197, 177, 178, 198), (198, 178, 174, 194)])
_uv = me_cube_001.uv_layers.new(name='UVMap')
_uv.uv.foreach_set('vector', [0.5037, 0.007146, 0.6309, 0.06187, 0.625, 0.25, 0.5, 0.25, 0.375, 1.0, 0.4282, 0.75, 0.4282, 0.75, 0.375, 1.0, 0.4282, 0.75, 0.375, 1.0, 0.375, 1.0, 0.4034, 0.75, 0.375, 0.0, 0.375, 0.25, 0.375, 0.25, 0.375, 0.0, 0.4034, 0.75, 0.375, 1.0, 0.375, 1.0, 0.4034, 0.75, 0.375, 0.0, 0.375, 0.25, 0.375, 0.25, 0.375, 0.0, 0.4034, 0.75, 0.375, 1.0, 0.375, 1.0, 0.4034, 0.75, 0.375, 0.0, 0.375, 0.25, 0.375, 0.25, 0.375, 0.125, 0.6755, 0.6995, 0.875, 0.5, 0.7875, 0.6995, 0.375, -0.126, 0.375, -0.008337, 0.375, -0.1665, 0.4003, 0.7769, 0.4003, 0.7769, 0.4019, 0.7635, 0.375, 0.0, 0.625, 0.0, 0.625, 0.25, 0.375, 0.25, 0.375, 0.25, 0.625, 0.25, 0.625, 0.5, 0.375, 0.5, 0.375, 0.5, 0.625, 0.5, 0.625, 0.75, 0.375, 0.75, 0.375, 0.75, 0.625, 0.75, 0.625, 1.0, 0.375, 1.0, 0.375, 0.75, 0.375, 1.0, 0.4003, 0.7769, 0.625, 0.75, 0.625, 0.5, 0.625, 0.5, 0.625, 0.75, 0.625, 1.0, 0.625, 0.75, 0.625, 0.75, 0.625, 1.0, 0.625, 0.25, 0.625, 0.0, 0.625, 0.0, 0.625, 0.25, 0.625, 1.0, 0.625, 0.75, 0.625, 0.75, 0.625, 1.0, 0.625, 0.5, 0.625, 0.25, 0.625, 0.25, 0.625, 0.5, 0.625, 0.5, 0.625, 0.25, 0.625, 0.25, 0.625, 0.5, 0.625, 0.75, 0.625, 0.5, 0.625, 0.5, 0.625, 0.75, 0.625, 0.25, 0.625, 0.0, 0.625, 0.0, 0.625, 0.25, 0.625, 0.5, 0.875, 0.5, 0.8747, 0.7426, 0.625, 0.75, 0.625, 0.75, 0.625, 0.5, 0.625, 0.75, 0.396, 0.7263, 0.3819, 0.7629, 0.3818, 0.5907, 0.3957, 0.6979, 0.3814, 0.1019, 0.3916, 0.4199, 0.3916, 0.4199, 0.3814, 0.1019, 0.625, 0.75, 0.8747, 0.7426, 0.625, 0.75, 0.625, 1.0, 0.625, 0.75, 0.625, 0.75, 0.625, 0.75, 0.625, 0.75, 0.625, 0.75, 0.375, 0.0, 0.375, 0.25, 0.375, 0.25, 0.375, 0.0, 0.625, 1.0, 0.625, 0.75, 0.625, 0.75, 0.625, 1.0, 0.375, 0.5, 0.375, 0.75, 0.375, 0.75, 0.375, 0.5, 0.375, 0.75, 0.375, 1.0, 0.375, 1.0, 0.375, 0.75, 0.375, 0.5, 0.375, 0.75, 0.375, 0.75, 0.375, 0.5, 0.625, 0.5, 0.625, 0.25, 0.625, 0.25, 0.625, 0.5, 0.375, 0.75, 0.375, 1.0, 0.375, 1.0, 0.375, 0.75, 0.625, 0.75, 0.625, 0.5, 0.625, 0.5, 0.625, 0.75, 0.375, 0.25, 0.375, 0.5, 0.375, 0.5, 0.375, 0.25, 0.625, 0.25, 0.625, 0.0, 0.625, 0.0, 0.625, 0.25, 0.125, 0.5, 0.375, 0.5, 0.375, 0.75, 0.125, 0.75, 0.625, 0.5, 0.875, 0.5, 0.875, 0.75, 0.625, 0.75, 0.375, 0.25, 0.375, 0.5, 0.375, 0.5, 0.375, 0.25, 0.375, 0.0, 0.375, 0.25, 0.375, 0.25, 0.375, 0.0, 0.625, 1.0, 0.625, 0.75, 0.625, 0.75, 0.625, 1.0, 0.625, 0.75, 0.625, 0.5, 0.625, 0.5, 0.625, 0.75, 0.625, 0.5, 0.625, 0.25, 0.625, 0.25, 0.625, 0.5, 0.625, 0.25, 0.625, 0.0, 0.625, 0.0, 0.625, 0.25, 0.5252, 0.75, 0.5252, 1.0, 0.4738, 1.0, 0.4738, 0.75, 0.5252, 0.5, 0.5252, 0.75, 0.4738, 0.75, 0.4738, 0.5, 0.5252, 0.25, 0.5252, 0.5, 0.4738, 0.5, 0.4738, 0.25, 0.5252, 0.0, 0.5252, 0.25, 0.4738, 0.25, 0.4738, 0.0, 0.575, 0.75, 0.575, 1.0, 0.5432, 1.0, 0.5432, 0.75, 0.575, 0.5, 0.575, 0.75, 0.5432, 0.75, 0.5432, 0.5, 0.575, 0.25, 0.575, 0.5, 0.5432, 0.5, 0.5432, 0.25, 0.575, 0.0, 0.575, 0.25, 0.5432, 0.25, 0.5432, 0.0, 0.457, 0.0, 0.457, 0.25, 0.425, 0.25, 0.425, 0.0, 0.457, 0.25, 0.457, 0.5, 0.425, 0.5, 0.425, 0.25, 0.457, 0.5, 0.457, 0.75, 0.425, 0.75, 0.425, 0.5, 0.457, 0.75, 0.457, 1.0, 0.425, 1.0, 0.425, 0.75, 0.575, 0.75, 0.625, 0.75, 0.625, 1.0, 0.575, 1.0, 0.5252, 0.0, 0.5432, 0.0, 0.5432, 0.25, 0.5252, 0.25, 0.5252, 0.75, 0.5432, 0.75, 0.5432, 1.0, 0.5252, 1.0, 0.575, 0.0, 0.625, 0.0, 0.625, 0.25, 0.575, 0.25, 0.575, 0.25, 0.625, 0.25, 0.625, 0.5, 0.575, 0.5, 0.5252, 0.25, 0.5432, 0.25, 0.5432, 0.5, 0.5252, 0.5, 0.575, 0.5, 0.625, 0.5, 0.625, 0.75, 0.575, 0.75, 0.5252, 0.5, 0.5432, 0.5, 0.5432, 0.75, 0.5252, 0.75, 0.375, 0.25, 0.425, 0.25, 0.425, 0.5, 0.375, 0.5, 0.457, 0.25, 0.4738, 0.25, 0.4738, 0.5, 0.457, 0.5, 0.375, 0.0, 0.425, 0.0, 0.425, 0.25, 0.375, 0.25, 0.457, 0.0, 0.4738, 0.0, 0.4738, 0.25, 0.457, 0.25, 0.375, 0.5, 0.425, 0.5, 0.425, 0.75, 0.375, 0.75, 0.457, 0.5, 0.4738, 0.5, 0.4738, 0.75, 0.457, 0.75, 0.375, 0.75, 0.425, 0.75, 0.425, 1.0, 0.375, 1.0, 0.457, 0.75, 0.4738, 0.75, 0.4738, 1.0, 0.457, 1.0, 0.7327, 0.2042, 0.8286, 0.3923, 0.8286, 0.1423, 1.079, 0.344, 0.9827, 0.4542, 0.9827, 0.2042, 0.9827, 0.2042, 0.9827, 0.4542, 0.8286, 0.4542, 0.7327, 0.4542, 1.079, 1.108, 0.8286, 1.108, 0.7327, 0.4542, 0.7327, 0.2042, 0.9827, 0.2042, 0.9827, 0.4542, 0.8286, 0.3923, 0.8286, 0.4542, 0.01733, 0.4542, 0.01733, 0.2042, 0.01733, 0.2042, 0.01733, 0.4542, 0.01733, 0.4542, 0.01733, 0.2042, 1.079, 0.344, 0.8286, 0.1423, 0.8286, 0.1423, 1.079, 0.344, 0.8286, 1.108, 1.079, 1.108, 1.079, 1.108, 0.8286, 1.108, 0.7906, 0.2923, 1.079, 0.2958, 1.079, 0.344, 0.8286, 0.1423, 0.8286, 1.108, 1.079, 1.108, 1.079, 1.108, 0.9827, 0.4542, 0.9827, 0.2042, 0.9827, 0.4542, 0.9827, 0.4542, 0.9827, 0.2042, 0.9827, 0.2042, 0.9827, 0.4542, 0.01733, 0.4542, 0.01733, 0.4542, 0.01733, 0.4542, 1.079, 0.344, 0.8286, 0.1423, 0.8286, 0.1423, 1.079, 0.344, 0.01733, 0.2042, 0.01733, 0.4542, 0.01733, 0.4542, 0.01733, 0.2042, 0.8286, 1.108, 1.079, 1.108, 0.8286, 1.108, 1.079, 1.108, 0.8286, 1.108, 1.079, 1.108, 0.9827, 0.4542, 0.9827, 0.4542, 0.9827, 0.4542, 0.5037, 0.007146, 0.5, 0.25, 0.625, 0.25, 0.6309, 0.06187, 0.4282, 0.75, 0.375, 1.0, 0.375, 1.0, 0.4282, 0.75, 0.4282, 0.75, 0.4034, 0.75, 0.375, 1.0, 0.375, 1.0, 0.375, 0.0, 0.375, 0.0, 0.375, 0.25, 0.375, 0.25, 0.4034, 0.75, 0.4034, 0.75, 0.375, 1.0, 0.375, 1.0, 0.375, 0.0, 0.375, 0.0, 0.375, 0.25, 0.375, 0.25, 0.4034, 0.75, 0.4034, 0.75, 0.375, 1.0, 0.375, 1.0, 0.375, 0.0, 0.375, 0.125, 0.375, 0.25, 0.375, 0.25, 0.6755, 0.6995, 0.7875, 0.6995, 0.875, 0.5, 0.375, -0.126, 0.375, -0.2519, 0.375, -0.01434, 0.4019, 0.7635, 0.4003, 0.7769, 0.375, -0.2519, 0.375, 0.374, 0.4019, 0.7635, 0.375, -0.126, 0.375, -0.1665, 0.4003, 0.7769, 0.375, 0.0, 0.375, 0.25, 0.625, 0.25, 0.625, 0.0, 0.375, 0.25, 0.375, 0.5, 0.625, 0.5, 0.625, 0.25, 0.375, 0.5, 0.375, 0.75, 0.625, 0.75, 0.625, 0.5, 0.375, 0.75, 0.375, 1.0, 0.625, 1.0, 0.625, 0.75, 0.625, 0.75, 0.625, 0.75, 0.625, 0.5, 0.625, 0.5, 0.625, 1.0, 0.625, 1.0, 0.625, 0.75, 0.625, 0.75, 0.625, 0.25, 0.625, 0.25, 0.625, 0.0, 0.625, 0.0, 0.625, 1.0, 0.625, 1.0, 0.625, 0.75, 0.625, 0.75, 0.625, 0.5, 0.625, 0.5, 0.625, 0.25, 0.625, 0.25, 0.625, 0.5, 0.625, 0.5, 0.625, 0.25, 0.625, 0.25, 0.625, 0.75, 0.625, 0.75, 0.625, 0.5, 0.625, 0.5, 0.625, 0.25, 0.625, 0.25, 0.625, 0.0, 0.625, 0.0, 0.625, 0.5, 0.625, 0.75, 0.8747, 0.75, 0.875, 0.5, 0.625, 0.75, 0.625, 0.75, 0.625, 0.5, 0.375, 0.25, 0.375, 0.5, 0.0, 0.0, 0.625, 0.75, 0.625, 0.75, 0.8747, 0.75, 0.625, 1.0, 0.625, 0.75, 0.625, 0.75, 0.625, 0.75, 0.625, 0.75, 0.625, 0.75, 0.4019, 0.7635, 0.4003, 0.7769, 0.4003, 0.7769, 0.9827, 0.4542, 0.9827, 0.4542, 0.9827, 0.2042, 0.9827, 0.2042, 0.9827, 0.4542, 0.9827, 0.2042, 0.9827, 0.2042, 0.0, 0.0, 0.0, 0.0, 0.0, 0.0, 0.0, 0.0, 0.01733, 0.2042, 0.01733, 0.2042, 0.01733, 0.4542, 0.01733, 0.4542, 1.079, 0.344, 1.079, 0.344, 0.8286, 0.1423, 0.8286, 0.1423, 0.8286, 1.108, 0.8286, 1.108, 1.079, 1.108, 1.079, 1.108, 0.7986, 0.2939, 0.8286, 0.1423, 1.079, 0.344, 1.079, 0.2958, 0.8286, 1.108, 1.079, 1.108, 1.079, 1.108, 0.9827, 0.4542, 0.9827, 0.4542, 0.9827, 0.2042, 0.9827, 0.4542, 0.9827, 0.4542, 0.9827, 0.2042, 0.9827, 0.2042, 0.01733, 0.4542, 0.01733, 0.4542, 0.01733, 0.4542, 1.079, 0.344, 1.079, 0.344, 0.8286, 0.1423, 0.8286, 0.1423, 0.01733, 0.2042, 0.01733, 0.2042, 0.01733, 0.4542, 0.01733, 0.4542, 0.8286, 1.108, 0.8286, 1.108, 1.079, 1.108, 1.079, 1.108, 1.079, 1.108, 0.8286, 1.108, 0.9827, 0.4542, 0.9827, 0.4542, 0.9827, 0.4542, 0.4003, 0.7769, 0.4003, 0.7769, 0.0, 0.0, 0.4003, 0.7769, 0.0, 0.0, 0.4003, 0.7769, 0.375, 0.25, 0.0, 0.0, 0.4003, 0.7769, 0.375, 0.0, 0.5037, 0.007146, 0.6309, 0.06187, 0.4847, 0.006089, 0.5037, 0.007146, 0.375, 0.0, 0.375, 0.0, 0.4847, 0.006089, 0.7875, 0.6995, 0.6755, 0.6995, 0.5121, 0.75, 0.8623, 0.75, 0.6755, 0.6995, 0.7875, 0.6995, 0.8623, 0.75, 0.5121, 0.75, 0.375, 0.125, 0.375, 0.0, 0.375, 0.0, 0.375, 0.125, 0.375, -0.01434, 0.375, 0.25, 0.375, 0.25, 0.375, 0.0, 0.375, 0.125, 0.375, 0.0, 0.375, -0.01434, 0.375, -0.2519, 0.375, 0.25, 0.375, 0.25, 0.375, -0.1665, 0.375, -0.008337, 0.375, 0.25, 0.375, 0.25, 0.375, -0.008337, 0.375, 0.125, 0.375, 0.25, 0.375, 0.25, 0.0, 0.0, 0.0, 0.0, 0.0, 0.0, 0.0, 0.0, 0.8286, 0.1423, 0.8286, 0.3923, 1.079, 0.344, 1.079, 0.344, 0.3812, 0.1279, 0.392, 0.4349, 0.4034, 0.75, 0.375, 0.0, 0.3814, 0.1019, 0.3812, 0.1279, 0.375, 0.0, 0.375, -0.126, 0.392, 0.4349, 0.3916, 0.4199, 0.4019, 0.7635, 0.4034, 0.75, 0.3916, 0.4199, 0.3814, 0.1019, 0.375, -0.126, 0.4019, 0.7635, 0.3916, 0.4199, 0.392, 0.4349, 0.392, 0.4349, 0.3916, 0.4199, 0.3812, 0.1279, 0.3814, 0.1019, 0.3814, 0.1019, 0.3812, 0.1279, 0.3916, 0.4199, 0.392, 0.4349, 0.392, 0.4349, 0.3916, 0.4199, 0.392, 0.4349, 0.3812, 0.1279, 0.3812, 0.1279, 0.392, 0.4349, 0.392, 0.4349, 0.3855, 0.2504, 0.3814, 0.1019, 0.3916, 0.4199, 0.392, 0.4349, 0.3855, 0.2504, 0.392, 0.4349, 0.3814, 0.1019, 0.3916, 0.4199, 0.3916, 0.4199, 0.3812, 0.1279, 0.3814, 0.1019, 0.3812, 0.1279, 0.3814, 0.1019, 0.3855, 0.2504, 0.3812, 0.1279, 0.3855, 0.2504, 0.392, 0.4349, 0.3812, 0.1279, 0.3812, 0.1279, 0.392, 0.4349, 0.3812, 0.1279, 0.3957, 0.6979, 0.396, 0.7263, 0.4034, 0.75, 0.4019, 0.7635, 0.3818, 0.5907, 0.3957, 0.6979, 0.4019, 0.7635, 0.375, 0.374, 0.3819, 0.7629, 0.3818, 0.5907, 0.375, 0.374, 0.375, 1.0, 0.396, 0.7263, 0.3819, 0.7629, 0.375, 1.0, 0.4034, 0.75, 0.3814, 0.1019, 0.3814, 0.1019, 0.3916, 0.4199, 0.3916, 0.4199, 0.3916, 0.4199, 0.3916, 0.4199, 0.392, 0.4349, 0.392, 0.4349, 0.3812, 0.1279, 0.3812, 0.1279, 0.3814, 0.1019, 0.3814, 0.1019, 0.3916, 0.4199, 0.3916, 0.4199, 0.392, 0.4349, 0.392, 0.4349, 0.392, 0.4349, 0.392, 0.4349, 0.3812, 0.1279, 0.3812, 0.1279, 0.392, 0.4349, 0.3916, 0.4199, 0.3814, 0.1019, 0.3855, 0.2504, 0.392, 0.4349, 0.392, 0.4349, 0.3855, 0.2504, 0.3814, 0.1019, 0.3916, 0.4199, 0.3916, 0.4199, 0.3812, 0.1279, 0.3812, 0.1279, 0.3814, 0.1019, 0.3814, 0.1019, 0.3812, 0.1279, 0.3855, 0.2504, 0.3855, 0.2504, 0.3812, 0.1279, 0.392, 0.4349, 0.3812, 0.1279, 0.3812, 0.1279, 0.392, 0.4349, 0.6309, 0.06187, 0.5037, 0.007146, 0.4847, 0.006089, 0.375, 0.0, 0.5037, 0.007146, 0.4847, 0.006089, 0.375, 0.0, 0.4282, 0.75, 0.375, 1.0, 0.4815, 0.9533, 0.5121, 0.75, 0.4282, 0.75, 0.5121, 0.75, 0.4815, 0.9533, 0.375, 1.0, 0.375, 0.0, 0.375, 0.25, 0.5, 0.25, 0.5037, 0.007146, 0.375, 0.0, 0.5037, 0.007146, 0.5, 0.25, 0.375, 0.25, 0.6, 0.6, 0.8, 0.6, 0.8, 0.8, 0.6, 0.8, 0.6, 0.8, 0.8, 0.8, 0.8, 1.0, 0.6, 1.0, 0.6, 0.0, 0.8, 0.0, 0.8, 0.2, 0.6, 0.2, 0.6, 0.2, 0.8, 0.2, 0.8, 0.4, 0.6, 0.4, 0.6, 0.4, 0.8, 0.4, 0.8, 0.6, 0.6, 0.6, 0.8, 0.6, 1.0, 0.6, 1.0, 0.8, 0.8, 0.8, 0.8, 0.8, 1.0, 0.8, 1.0, 1.0, 0.8, 1.0, 0.8, 0.0, 1.0, 0.0, 1.0, 0.2, 0.8, 0.2, 0.8, 0.2, 1.0, 0.2, 1.0, 0.4, 0.8, 0.4, 0.8, 0.4, 1.0, 0.4, 1.0, 0.6, 0.8, 0.6, 0.0, 0.6, 0.2, 0.6, 0.2, 0.8, 0.0, 0.8, 0.0, 0.8, 0.2, 0.8, 0.2, 1.0, 0.0, 1.0, 0.0, 0.0, 0.2, 0.0, 0.2, 0.2, 0.0, 0.2, 0.0, 0.2, 0.2, 0.2, 0.2, 0.4, 0.0, 0.4, 0.0, 0.4, 0.2, 0.4, 0.2, 0.6, 0.0, 0.6, 0.2, 0.6, 0.4, 0.6, 0.4, 0.8, 0.2, 0.8, 0.2, 0.8, 0.4, 0.8, 0.4, 1.0, 0.2, 1.0, 0.2, 0.0, 0.4, 0.0, 0.4, 0.2, 0.2, 0.2, 0.2, 0.2, 0.4, 0.2, 0.4, 0.4, 0.2, 0.4, 0.2, 0.4, 0.4, 0.4, 0.4, 0.6, 0.2, 0.6, 0.4, 0.6, 0.6, 0.6, 0.6, 0.8, 0.4, 0.8, 0.4, 0.8, 0.6, 0.8, 0.6, 1.0, 0.4, 1.0, 0.4, 0.0, 0.6, 0.0, 0.6, 0.2, 0.4, 0.2, 0.4, 0.2, 0.6, 0.2, 0.6, 0.4, 0.4, 0.4, 0.4, 0.4, 0.6, 0.4, 0.6, 0.6, 0.4, 0.6])
me_cube_001.materials.append(mat_material)
me_cube_001.materials.append(mat_material_002)
me_cube_001.update()

# ---- objects
ob_fountain = bpy.data.objects.new('Fountain', me_cylinder)
ob_cherub = bpy.data.objects.new('Cherub', me_cube_001)

# ---- transforms, parenting, visibility, modifiers, constraints
ob_fountain.location = (0.0, 0.0, 0.0)
_m = ob_fountain.modifiers.new('Solidify', 'SOLIDIFY')
_m.thickness = -0.02
_m.material_offset = 1
_m.use_flip_normals = True
ob_cherub.parent = ob_fountain
ob_cherub.location = (1.49e-08, 3.532, -1.488e-07)
_m = ob_cherub.modifiers.new('Solidify', 'SOLIDIFY')
_m.thickness = -0.02
_m.material_offset = 1
_m.use_flip_normals = True

# ---- collection membership
col_collection.objects.link(ob_fountain)
col_collection.objects.link(ob_cherub)

# ---- scene / render settings (as saved in the file)
scene.frame_start = 1; scene.frame_end = 250; scene.frame_set(0)
scene.render.engine = 'BLENDER_EEVEE_NEXT'
scene.render.bake_bias = 0.0
scene.render.bake_samples = 0
scene.cycles.sampling_pattern = 'TABULATED_SOBOL'
scene.eevee.use_volume_custom_range = False
bpy.context.view_layer.update()

# ---- added for rendering (the .blend has no active camera and no usable light): camera, sun
cam_auto = bpy.data.cameras.new('AutoCamera')
cam_auto.lens = 50.0
cam_auto.sensor_width = 36.0
cam_auto.clip_end = 1000.0
ob_auto_camera = bpy.data.objects.new('AutoCamera', cam_auto)
scene.collection.objects.link(ob_auto_camera)
ob_auto_camera.location = (9.74576, -9.03789, 7.79661)
ob_auto_camera.rotation_euler = (1.09748, -7.21219e-08, 0.694738)
scene.camera = ob_auto_camera
light_auto_sun = bpy.data.lights.new('AutoSun', 'SUN')
light_auto_sun.energy = 3.0
light_auto_sun.angle = 0.0523599
ob_auto_sun = bpy.data.objects.new('AutoSun', light_auto_sun)
scene.collection.objects.link(ob_auto_sun)
ob_auto_sun.rotation_euler = (0.872665, 0.174533, 0.523599)
bpy.context.view_layer.update()
